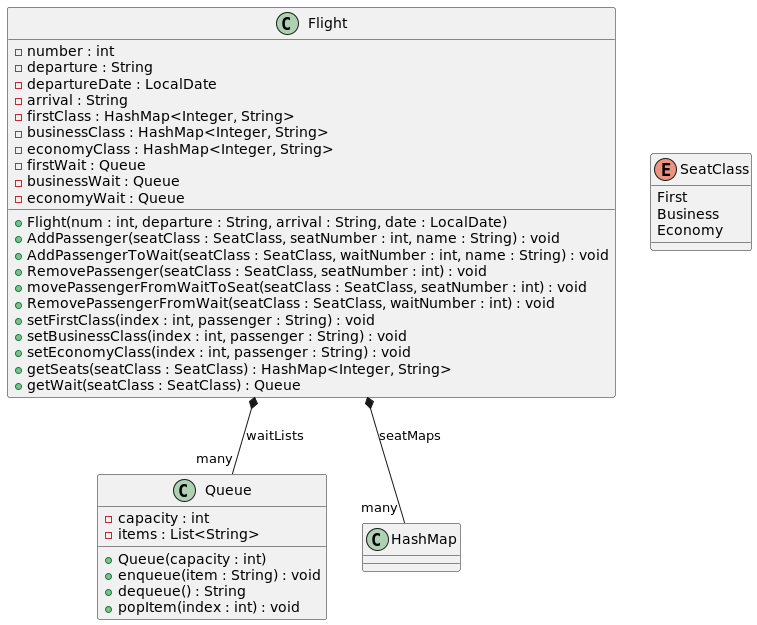

The diagram above was rendered by PlantUML. Its source (embedded in the PNG):
@startuml
class Flight {
  - number : int
  - departure : String
  - departureDate : LocalDate
  - arrival : String
  - firstClass : HashMap<Integer, String>
  - businessClass : HashMap<Integer, String>
  - economyClass : HashMap<Integer, String>
  - firstWait : Queue
  - businessWait : Queue
  - economyWait : Queue
  + Flight(num : int, departure : String, arrival : String, date : LocalDate)
  + AddPassenger(seatClass : SeatClass, seatNumber : int, name : String) : void
  + AddPassengerToWait(seatClass : SeatClass, waitNumber : int, name : String) : void
  + RemovePassenger(seatClass : SeatClass, seatNumber : int) : void
  + movePassengerFromWaitToSeat(seatClass : SeatClass, seatNumber : int) : void
  + RemovePassengerFromWait(seatClass : SeatClass, waitNumber : int) : void
  + setFirstClass(index : int, passenger : String) : void
  + setBusinessClass(index : int, passenger : String) : void
  + setEconomyClass(index : int, passenger : String) : void
  + getSeats(seatClass : SeatClass) : HashMap<Integer, String>
  + getWait(seatClass : SeatClass) : Queue
}

enum SeatClass {
  First
  Business
  Economy
}

class Queue {
  - capacity : int
  - items : List<String>
  + Queue(capacity : int)
  + enqueue(item : String) : void
  + dequeue() : String
  + popItem(index : int) : void
}

Flight *-- "many" Queue : waitLists
Flight *-- "many" HashMap : seatMaps
@enduml